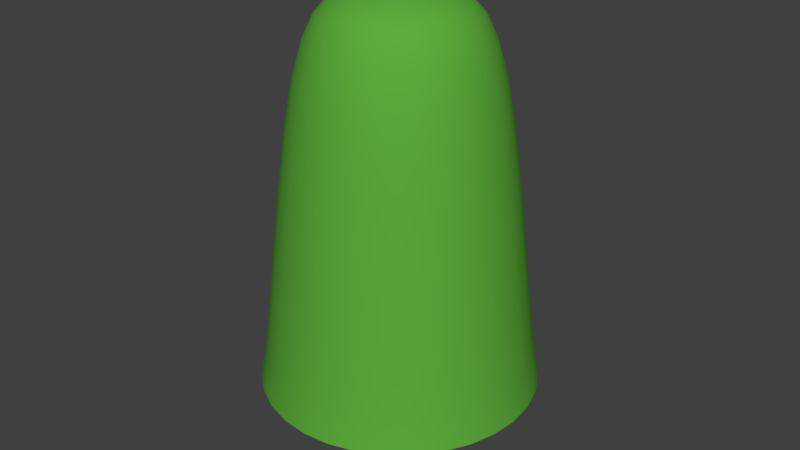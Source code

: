 # Source: 01.blend  (saved by Blender 2.78.0; exported with 4.5.12 LTS)
import bpy
from mathutils import Matrix  # noqa: F401  (used for matrix-valued properties, if any)

bpy.ops.wm.read_factory_settings(use_empty=True)
scene = bpy.context.scene
scene.name = 'Scene'

# ---- collections
col_collection_1 = bpy.data.collections.new('Collection 1'); scene.collection.children.link(col_collection_1)

# ---- materials (node trees are filled in below, after node groups)
mat_folha = bpy.data.materials.new('Folha')
mat_folha.alpha_threshold = 0.0
mat_folha.diffuse_color = (0.1108, 0.4109, 0.04439, 1.0)
mat_folha.roughness = 0.5
mat_tronco = bpy.data.materials.new('Tronco')
mat_tronco.alpha_threshold = 0.0
mat_tronco.diffuse_color = (0.09084, 0.03499, 0.01078, 1.0)
mat_tronco.roughness = 0.5

# ---- material node trees

# ---- world
world_world = bpy.data.worlds.new('World'); scene.world = world_world
world_world.color = (0.05088, 0.05088, 0.05088)
world_world.use_sun_shadow = False
world_world.sun_shadow_jitter_overblur = 0.0
world_world.cycles.sampling_method = 'MANUAL'

# ---- meshes
me_sphere = bpy.data.meshes.new('Sphere')
me_sphere.from_pydata([(0.0, 0.3827, -1.163), (-1.068e-07, 4.423e-08, -1.087), (0.2706, 0.2706, -1.163), (0.5, 0.5, -1.379), (0.6533, 0.6533, -3.308), (0.7071, 0.7071, -3.691), (0.3827, 1.485e-07, -1.163), (0.7071, 1.634e-07, -1.379), (0.9239, 1.634e-07, -3.308), (1.0, 1.336e-07, -3.691), (0.2706, -0.2706, -1.163), (0.5, -0.5, -1.379), (0.6533, -0.6533, -3.308), (0.7071, -0.7071, -3.691), (1.244e-08, -0.3827, -1.163), (1.244e-08, -0.7071, -1.379), (4.224e-08, -0.9239, -3.308), (1.244e-08, -1.0, -3.691), (-0.2706, -0.2706, -1.163), (-0.5, -0.5, -1.379), (-0.6533, -0.6533, -3.308), (-0.7071, -0.7071, -3.691), (-0.3827, 1.634e-07, -1.163), (-0.7071, 1.634e-07, -1.379), (-0.9239, 1.038e-07, -3.308), (-1.0, 1.634e-07, -3.691), (-0.2706, 0.2706, -1.163), (-0.5, 0.5, -1.379), (-0.6533, 0.6533, -3.308), (-0.7071, 0.7071, -3.691), (-1.736e-08, 0.7071, -1.379), (-4.717e-08, 0.9239, -3.308), (1.244e-08, 1.0, -3.691), (0.7071, 0.7071, -3.691), (1.0, 1.336e-07, -3.691), (0.7071, -0.7071, -3.691), (1.244e-08, -1.0, -3.691), (-0.7071, -0.7071, -3.691), (-1.0, 1.634e-07, -3.691), (-0.7071, 0.7071, -3.691), (1.244e-08, 1.0, -3.691)], [], [(31, 30, 3, 4), (0, 1, 2), (40, 31, 4, 33), (30, 0, 2, 3), (2, 1, 6), (33, 4, 8, 34), (3, 2, 6, 7), (4, 3, 7, 8), (34, 8, 12, 35), (7, 6, 10, 11), (8, 7, 11, 12), (6, 1, 10), (12, 11, 15, 16), (10, 1, 14), (35, 12, 16, 36), (11, 10, 14, 15), (16, 15, 19, 20), (14, 1, 18), (36, 16, 20, 37), (15, 14, 18, 19), (37, 20, 24, 38), (19, 18, 22, 23), (20, 19, 23, 24), (18, 1, 22), (38, 24, 28, 39), (23, 22, 26, 27), (24, 23, 27, 28), (22, 1, 26), (28, 27, 30, 31), (26, 1, 0), (39, 28, 31, 40), (27, 26, 0, 30), (29, 39, 40, 32), (25, 38, 39, 29), (21, 37, 38, 25), (17, 36, 37, 21), (13, 35, 36, 17), (9, 34, 35, 13), (5, 33, 34, 9), (32, 40, 33, 5)])
me_sphere.polygons.foreach_set('use_smooth', [True] * 40)
me_sphere.materials.append(mat_folha)
me_sphere.use_remesh_preserve_volume = False
me_sphere.use_remesh_preserve_attributes = False
me_sphere.use_mirror_vertex_groups = False
me_sphere.update()
me_cylinder = bpy.data.meshes.new('Cylinder')
me_cylinder.from_pydata([(0.0, 1.0, -1.0), (0.0, 1.0, 1.0), (0.7071, 0.7071, -1.0), (0.7071, 0.7071, 1.0), (1.0, -4.371e-08, -1.0), (1.0, -4.371e-08, 1.0), (0.7071, -0.7071, -1.0), (0.7071, -0.7071, 1.0), (-8.742e-08, -1.0, -1.0), (-8.742e-08, -1.0, 1.0), (-0.7071, -0.7071, -1.0), (-0.7071, -0.7071, 1.0), (-1.0, 1.192e-08, -1.0), (-1.0, 1.192e-08, 1.0), (-0.7071, 0.7071, -1.0), (-0.7071, 0.7071, 1.0), (-2.146e-09, 0.7119, -0.6323), (0.5034, 0.5034, -0.6323), (0.7119, -2.897e-08, -0.6323), (0.5034, -0.5034, -0.6323), (-6.438e-08, -0.7119, -0.6323), (-0.5034, -0.5034, -0.6323), (-0.7119, 1.064e-08, -0.6323), (-0.5034, 0.5034, -0.6323), (0.7071, 0.7071, -1.0), (1.0, -4.371e-08, -1.0), (0.7071, -0.7071, -1.0), (-8.742e-08, -1.0, -1.0), (-0.7071, -0.7071, -1.0), (-1.0, 1.192e-08, -1.0), (-0.7071, 0.7071, -1.0), (0.0, 1.0, -1.0), (0.0, 1.0, 1.0), (0.7071, 0.7071, 1.0), (1.0, -4.371e-08, 1.0), (0.7071, -0.7071, 1.0), (-8.742e-08, -1.0, 1.0), (-0.7071, -0.7071, 1.0), (-1.0, 1.192e-08, 1.0), (-0.7071, 0.7071, 1.0)], [], [(32, 1, 3, 33), (33, 3, 5, 34), (34, 5, 7, 35), (35, 7, 9, 36), (36, 9, 11, 37), (37, 11, 13, 38), (3, 1, 15, 13, 11, 9, 7, 5), (38, 13, 15, 39), (39, 15, 1, 32), (0, 2, 4, 6, 8, 10, 12, 14), (30, 23, 16, 31), (29, 22, 23, 30), (28, 21, 22, 29), (27, 20, 21, 28), (26, 19, 20, 27), (25, 18, 19, 26), (24, 17, 18, 25), (31, 16, 17, 24), (0, 31, 24, 2), (2, 24, 25, 4), (4, 25, 26, 6), (6, 26, 27, 8), (8, 27, 28, 10), (10, 28, 29, 12), (12, 29, 30, 14), (14, 30, 31, 0), (23, 39, 32, 16), (22, 38, 39, 23), (21, 37, 38, 22), (20, 36, 37, 21), (19, 35, 36, 20), (18, 34, 35, 19), (17, 33, 34, 18), (16, 32, 33, 17)])
me_cylinder.polygons.foreach_set('use_smooth', [True] * 34)
me_cylinder.materials.append(mat_tronco)
me_cylinder.use_remesh_preserve_volume = False
me_cylinder.use_remesh_preserve_attributes = False
me_cylinder.use_mirror_vertex_groups = False
me_cylinder.update()

# ---- objects
ob_sphere = bpy.data.objects.new('Sphere', me_sphere)
ob_cylinder = bpy.data.objects.new('Cylinder', me_cylinder)

# ---- transforms, parenting, visibility, modifiers, constraints
ob_sphere.location = (0.0, 0.0, 4.194)
ob_sphere.lineart.crease_threshold = 0.0
_m = ob_sphere.modifiers.new('Subsurf', 'SUBSURF')
_m.uv_smooth = 'PRESERVE_CORNERS'
_m.quality = 2
_m.levels = 4
_m.show_only_control_edges = False
ob_cylinder.location = (0.0, 0.0, 1.136)
ob_cylinder.scale = (0.2899, 0.2899, 1.132)
ob_cylinder.lineart.crease_threshold = 0.0
_m = ob_cylinder.modifiers.new('Subsurf', 'SUBSURF')
_m.uv_smooth = 'PRESERVE_CORNERS'
_m.quality = 2
_m.levels = 4
_m.show_only_control_edges = False

# ---- collection membership
col_collection_1.objects.link(ob_sphere)
col_collection_1.objects.link(ob_cylinder)

# ---- scene / render settings (as saved in the file)
scene.frame_start = 1; scene.frame_end = 250; scene.frame_set(1)
scene.render.engine = 'CYCLES'
scene.render.resolution_percentage = 50
scene.render.dither_intensity = 0.0
scene.cycles.use_denoising = False
scene.cycles.samples = 128
scene.cycles.sampling_pattern = 'TABULATED_SOBOL'
scene.cycles.light_sampling_threshold = 0.0
scene.cycles.use_adaptive_sampling = False
scene.cycles.use_light_tree = False
scene.cycles.blur_glossy = 0.0
scene.cycles.sample_clamp_indirect = 0.0
scene.view_settings.view_transform = 'Standard'
bpy.context.view_layer.update()

# ---- added for rendering (the .blend has no active camera and no usable light): camera, sun
cam_auto = bpy.data.cameras.new('AutoCamera')
cam_auto.lens = 50.0
cam_auto.sensor_width = 36.0
cam_auto.clip_end = 1000.0
ob_auto_camera = bpy.data.objects.new('AutoCamera', cam_auto)
scene.collection.objects.link(ob_auto_camera)
ob_auto_camera.location = (3.88494, -4.66193, 4.66376)
ob_auto_camera.rotation_euler = (1.09748, -7.21219e-08, 0.694738)
scene.camera = ob_auto_camera
light_auto_sun = bpy.data.lights.new('AutoSun', 'SUN')
light_auto_sun.energy = 3.0
light_auto_sun.angle = 0.0523599
ob_auto_sun = bpy.data.objects.new('AutoSun', light_auto_sun)
scene.collection.objects.link(ob_auto_sun)
ob_auto_sun.rotation_euler = (0.872665, 0.174533, 0.523599)
bpy.context.view_layer.update()
